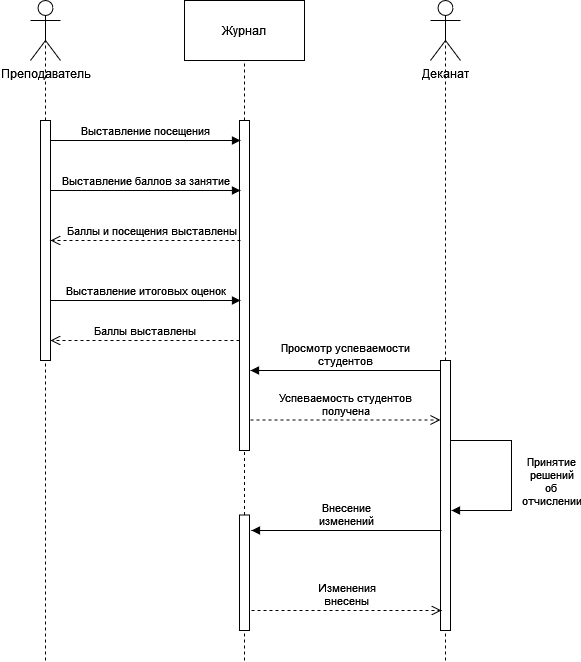

The diagram above was exported from draw.io. Its source (the exported page's mxGraphModel, read from the mxfile embedded in the PNG):
<mxGraphModel dx="1431" dy="733" grid="1" gridSize="10" guides="1" tooltips="1" connect="1" arrows="1" fold="1" page="1" pageScale="1" pageWidth="827" pageHeight="1169" math="0" shadow="0">
  <root>
    <mxCell id="0" />
    <mxCell id="1" parent="0" />
    <mxCell id="fgYI-btPkS87G1TC10uL-1" value="Журнал" style="rounded=0;whiteSpace=wrap;html=1;" vertex="1" parent="1">
      <mxGeometry x="353" y="70" width="120" height="60" as="geometry" />
    </mxCell>
    <mxCell id="fgYI-btPkS87G1TC10uL-2" value="Преподаватель" style="shape=umlActor;verticalLabelPosition=bottom;verticalAlign=top;html=1;outlineConnect=0;" vertex="1" parent="1">
      <mxGeometry x="199" y="70" width="30" height="60" as="geometry" />
    </mxCell>
    <mxCell id="fgYI-btPkS87G1TC10uL-3" value="Деканат" style="shape=umlActor;verticalLabelPosition=bottom;verticalAlign=top;html=1;outlineConnect=0;" vertex="1" parent="1">
      <mxGeometry x="599" y="70" width="30" height="60" as="geometry" />
    </mxCell>
    <mxCell id="fgYI-btPkS87G1TC10uL-4" value="" style="endArrow=none;dashed=1;html=1;rounded=0;entryX=0.5;entryY=1;entryDx=0;entryDy=0;startArrow=none;" edge="1" parent="1" source="fgYI-btPkS87G1TC10uL-5" target="fgYI-btPkS87G1TC10uL-1">
      <mxGeometry width="50" height="50" relative="1" as="geometry">
        <mxPoint x="413" y="730" as="sourcePoint" />
        <mxPoint x="439" y="290" as="targetPoint" />
      </mxGeometry>
    </mxCell>
    <mxCell id="fgYI-btPkS87G1TC10uL-5" value="" style="html=1;points=[];perimeter=orthogonalPerimeter;" vertex="1" parent="1">
      <mxGeometry x="408" y="190" width="10" height="330" as="geometry" />
    </mxCell>
    <mxCell id="fgYI-btPkS87G1TC10uL-6" value="" style="endArrow=none;dashed=1;html=1;rounded=0;entryX=0.5;entryY=1;entryDx=0;entryDy=0;startArrow=none;" edge="1" parent="1" target="fgYI-btPkS87G1TC10uL-5" source="fgYI-btPkS87G1TC10uL-18">
      <mxGeometry width="50" height="50" relative="1" as="geometry">
        <mxPoint x="413" y="730" as="sourcePoint" />
        <mxPoint x="413" y="130" as="targetPoint" />
      </mxGeometry>
    </mxCell>
    <mxCell id="fgYI-btPkS87G1TC10uL-7" value="" style="endArrow=none;dashed=1;html=1;rounded=0;entryX=0.5;entryY=0.5;entryDx=0;entryDy=0;entryPerimeter=0;" edge="1" parent="1" target="fgYI-btPkS87G1TC10uL-2">
      <mxGeometry width="50" height="50" relative="1" as="geometry">
        <mxPoint x="214" y="730" as="sourcePoint" />
        <mxPoint x="439" y="290" as="targetPoint" />
      </mxGeometry>
    </mxCell>
    <mxCell id="fgYI-btPkS87G1TC10uL-8" value="" style="endArrow=none;dashed=1;html=1;rounded=0;entryX=0.5;entryY=0.5;entryDx=0;entryDy=0;entryPerimeter=0;" edge="1" parent="1" target="fgYI-btPkS87G1TC10uL-3">
      <mxGeometry width="50" height="50" relative="1" as="geometry">
        <mxPoint x="614" y="730" as="sourcePoint" />
        <mxPoint x="439" y="290" as="targetPoint" />
      </mxGeometry>
    </mxCell>
    <mxCell id="fgYI-btPkS87G1TC10uL-9" value="" style="html=1;points=[];perimeter=orthogonalPerimeter;" vertex="1" parent="1">
      <mxGeometry x="609" y="430" width="10" height="270" as="geometry" />
    </mxCell>
    <mxCell id="fgYI-btPkS87G1TC10uL-10" value="" style="html=1;points=[];perimeter=orthogonalPerimeter;" vertex="1" parent="1">
      <mxGeometry x="209" y="190" width="10" height="240" as="geometry" />
    </mxCell>
    <mxCell id="fgYI-btPkS87G1TC10uL-11" value="Выставление посещения" style="html=1;verticalAlign=bottom;endArrow=block;rounded=0;" edge="1" parent="1">
      <mxGeometry width="80" relative="1" as="geometry">
        <mxPoint x="219" y="210" as="sourcePoint" />
        <mxPoint x="409" y="210" as="targetPoint" />
      </mxGeometry>
    </mxCell>
    <mxCell id="fgYI-btPkS87G1TC10uL-12" value="Выставление итоговых оценок" style="html=1;verticalAlign=bottom;endArrow=block;rounded=0;" edge="1" parent="1">
      <mxGeometry width="80" relative="1" as="geometry">
        <mxPoint x="219" y="370" as="sourcePoint" />
        <mxPoint x="409" y="370" as="targetPoint" />
      </mxGeometry>
    </mxCell>
    <mxCell id="fgYI-btPkS87G1TC10uL-13" value="Выставление баллов за занятие" style="html=1;verticalAlign=bottom;endArrow=block;rounded=0;" edge="1" parent="1">
      <mxGeometry width="80" relative="1" as="geometry">
        <mxPoint x="219" y="260" as="sourcePoint" />
        <mxPoint x="409" y="260" as="targetPoint" />
      </mxGeometry>
    </mxCell>
    <mxCell id="fgYI-btPkS87G1TC10uL-14" value="Баллы выставлены" style="html=1;verticalAlign=bottom;endArrow=open;dashed=1;endSize=8;rounded=0;" edge="1" parent="1">
      <mxGeometry relative="1" as="geometry">
        <mxPoint x="408" y="410" as="sourcePoint" />
        <mxPoint x="219" y="410" as="targetPoint" />
      </mxGeometry>
    </mxCell>
    <mxCell id="fgYI-btPkS87G1TC10uL-15" value="Баллы и посещения выставлены" style="html=1;verticalAlign=bottom;endArrow=open;dashed=1;endSize=8;rounded=0;" edge="1" parent="1" target="fgYI-btPkS87G1TC10uL-10">
      <mxGeometry x="-0.0582" relative="1" as="geometry">
        <mxPoint x="409" y="310" as="sourcePoint" />
        <mxPoint x="328" y="330" as="targetPoint" />
        <Array as="points">
          <mxPoint x="339" y="310" />
        </Array>
        <mxPoint as="offset" />
      </mxGeometry>
    </mxCell>
    <mxCell id="fgYI-btPkS87G1TC10uL-16" value="&lt;div&gt;Просмотр успеваемости&lt;/div&gt;студентов" style="html=1;verticalAlign=bottom;endArrow=block;rounded=0;" edge="1" parent="1">
      <mxGeometry width="80" relative="1" as="geometry">
        <mxPoint x="609" y="440" as="sourcePoint" />
        <mxPoint x="419" y="440" as="targetPoint" />
      </mxGeometry>
    </mxCell>
    <mxCell id="fgYI-btPkS87G1TC10uL-17" value="&lt;div&gt;Успеваемость студентов &lt;br&gt;&lt;/div&gt;&lt;div&gt;получена&lt;/div&gt;" style="html=1;verticalAlign=bottom;endArrow=open;dashed=1;endSize=8;rounded=0;" edge="1" parent="1">
      <mxGeometry relative="1" as="geometry">
        <mxPoint x="419" y="489.5" as="sourcePoint" />
        <mxPoint x="609" y="489.5" as="targetPoint" />
      </mxGeometry>
    </mxCell>
    <mxCell id="fgYI-btPkS87G1TC10uL-18" value="" style="html=1;points=[];perimeter=orthogonalPerimeter;" vertex="1" parent="1">
      <mxGeometry x="408" y="584.5" width="10" height="115.5" as="geometry" />
    </mxCell>
    <mxCell id="fgYI-btPkS87G1TC10uL-19" value="" style="endArrow=none;dashed=1;html=1;rounded=0;entryX=0.5;entryY=1;entryDx=0;entryDy=0;" edge="1" parent="1" target="fgYI-btPkS87G1TC10uL-18">
      <mxGeometry width="50" height="50" relative="1" as="geometry">
        <mxPoint x="413" y="730" as="sourcePoint" />
        <mxPoint x="413" y="520" as="targetPoint" />
      </mxGeometry>
    </mxCell>
    <mxCell id="fgYI-btPkS87G1TC10uL-20" value="&lt;div&gt;Принятие&lt;/div&gt;&lt;div&gt;решений&lt;/div&gt;&lt;div&gt;об &lt;br&gt;&lt;/div&gt;&lt;div&gt;отчислении&lt;br&gt;&lt;/div&gt;" style="html=1;verticalAlign=bottom;endArrow=block;rounded=0;" edge="1" parent="1">
      <mxGeometry x="0.3717" y="-40" width="80" relative="1" as="geometry">
        <mxPoint x="619" y="510" as="sourcePoint" />
        <mxPoint x="620" y="580" as="targetPoint" />
        <Array as="points">
          <mxPoint x="680" y="510" />
          <mxPoint x="680" y="580" />
        </Array>
        <mxPoint x="40" y="40" as="offset" />
      </mxGeometry>
    </mxCell>
    <mxCell id="fgYI-btPkS87G1TC10uL-21" value="&lt;div&gt;Внесение&lt;/div&gt;&lt;div&gt;изменений&lt;br&gt;&lt;/div&gt;" style="html=1;verticalAlign=bottom;endArrow=block;rounded=0;" edge="1" parent="1">
      <mxGeometry width="80" relative="1" as="geometry">
        <mxPoint x="610" y="600" as="sourcePoint" />
        <mxPoint x="420" y="600" as="targetPoint" />
      </mxGeometry>
    </mxCell>
    <mxCell id="fgYI-btPkS87G1TC10uL-24" value="&lt;div&gt;Изменения&lt;/div&gt;&lt;div&gt;внесены&lt;br&gt;&lt;/div&gt;" style="html=1;verticalAlign=bottom;endArrow=open;dashed=1;endSize=8;rounded=0;" edge="1" parent="1">
      <mxGeometry relative="1" as="geometry">
        <mxPoint x="420" y="680" as="sourcePoint" />
        <mxPoint x="610" y="680" as="targetPoint" />
      </mxGeometry>
    </mxCell>
  </root>
</mxGraphModel>